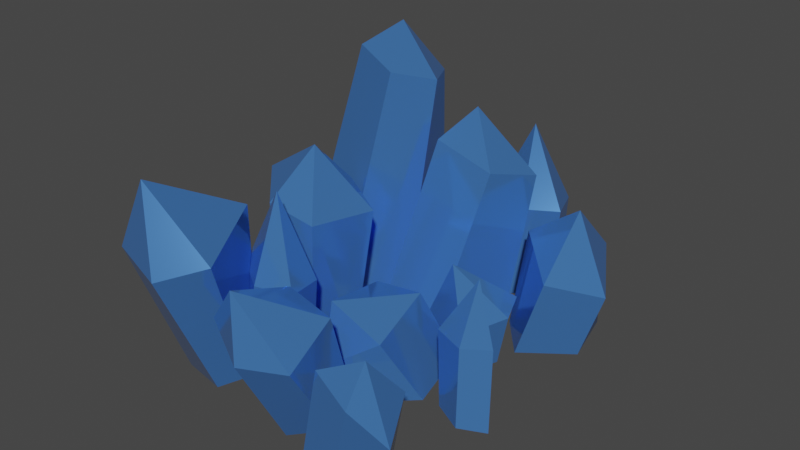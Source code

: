 # Source: mineralanimationtest.blend  (saved by Blender 2.83.18; exported with 4.5.12 LTS)
import bpy
from mathutils import Matrix  # noqa: F401  (used for matrix-valued properties, if any)

bpy.ops.wm.read_factory_settings(use_empty=True)
scene = bpy.context.scene
scene.name = 'Scene'

# ---- collections
col_collection = bpy.data.collections.new('Collection'); scene.collection.children.link(col_collection)

# ---- materials (node trees are filled in below, after node groups)
mat_mineral = bpy.data.materials.new('mineral')
mat_mineral.use_backface_culling = True
mat_mineral.use_transparent_shadow = False
mat_mineral.diffuse_color = (0.1517, 0.3359, 0.9042, 1.0)
mat_mineral.roughness = 0.09

# ---- material node trees
mat_mineral.use_nodes = True; mat_mineral.node_tree.nodes.clear()
_N = mat_mineral.node_tree.nodes; _L = mat_mineral.node_tree.links
n0 = _N.new('ShaderNodeOutputMaterial'); n0.name = 'Material Output'; n0.location = (320, 270)
n1 = _N.new('ShaderNodeBsdfPrincipled'); n1.name = 'Principled BSDF'; n1.location = (-4, 300)
n1.distribution = 'GGX'
n1.subsurface_method = 'BURLEY'
n1.inputs[0].default_value = (0.08532, 0.2632, 0.7173, 1.0)
n1.inputs[1].default_value = 0.5
n1.inputs[2].default_value = 0.08864
n1.inputs[3].default_value = 1.45
n1.inputs[13].default_value = 0.5364
n1.inputs[27].default_value = (0.0, 0.0, 0.0, 1.0)
n1.inputs[28].default_value = 1.0
_L.new(n1.outputs[0], n0.inputs[0])
n0.is_active_output = True

# ---- world
world_world = bpy.data.worlds.new('World'); scene.world = world_world
world_world.use_nodes = True; world_world.node_tree.nodes.clear()
_N = world_world.node_tree.nodes; _L = world_world.node_tree.links
n0 = _N.new('ShaderNodeOutputWorld'); n0.name = 'World Output'; n0.location = (300, 300)
n1 = _N.new('ShaderNodeBackground'); n1.name = 'Background'; n1.location = (10, 300)
n1.inputs[0].default_value = (0.05088, 0.05088, 0.05088, 1.0)
_L.new(n1.outputs[0], n0.inputs[0])
n0.is_active_output = True
world_world.color = (0.05088, 0.05088, 0.05088)
world_world.use_sun_shadow = False
world_world.sun_shadow_jitter_overblur = 0.0

# ---- meshes
me_mesh = bpy.data.meshes.new('Mesh')
me_mesh.from_pydata([(-6.868, -2.652, 17.93), (2.573, -2.236, 17.32), (-8.841, 10.7, 23.42), (3.297, 8.985, 24.26), (-4.857, 12.57, 15.76), (1.829, 11.57, 16.55), (-4.577, -1.71, 12.23), (1.092, -1.671, 12.38), (-2.146, 8.938, 26.8), (-1.852, -3.296, 20.41), (-3.935, 16.62, 25.09), (-10.07, -4.368, -4.355), (2.354, -4.368, -15.16), (-6.67, 20.32, -12.41), (4.224, 16.55, -18.33), (-8.736, 16.37, -19.7), (-1.291, 15.34, -22.8), (-12.17, -4.368, -16.72), (-1.359, -4.368, -20.68), (2.074, 18.52, -11.41), (-1.007, -4.368, -3.322), (-5.023, 23.31, -18.39), (2.594, -3.067, 22.42), (11.73, -3.061, 19.0), (4.668, 9.109, 21.99), (13.83, 2.986, 21.07), (6.86, 7.885, 16.93), (11.5, 6.192, 15.87), (3.854, -2.406, 17.39), (7.958, -3.041, 15.54), (10.13, 7.356, 23.52), (7.155, -3.072, 22.45), (10.27, 11.9, 20.56), (-19.29, -2.253, 18.95), (-12.05, -2.253, 16.05), (-22.47, 15.04, 24.4), (-9.558, 16.09, 22.63), (-21.99, 17.15, 14.46), (-14.48, 18.32, 12.58), (-20.55, -2.253, 12.52), (-16.14, -2.253, 10.71), (-13.72, 14.78, 27.32), (-13.39, -2.253, 20.07), (-18.58, 24.15, 23.66), (6.135, -3.172, -1.512), (4.963, -3.065, -11.04), (6.562, 2.913, -0.3167), (8.147, 4.763, -9.315), (-0.6626, 1.501, -2.816), (2.172, 3.026, -7.886), (-0.6921, -2.099, -3.348), (1.752, -2.859, -9.361), (9.633, 4.136, -5.436), (7.758, -3.264, -6.276), (3.758, 10.76, -2.14), (6.473, -2.339, 6.635), (-5.086, -2.339, -0.4151), (4.048, 6.425, 11.24), (-4.067, 7.535, 2.188), (-2.771, 1.625, 13.09), (-7.154, 3.813, 7.526), (0.2366, -2.339, 12.41), (-8.062, -2.339, 5.54), (2.798, 8.693, 2.64), (3.907, -2.339, -3.13), (-3.07, 9.339, 11.21), (15.68, -2.61, 6.587), (8.681, -2.61, 3.059), (14.58, 6.835, 4.712), (7.133, 7.355, 2.086), (11.92, 7.291, 7.311), (8.028, 7.589, 6.012), (12.71, -2.093, 8.655), (8.359, -2.61, 6.004), (11.04, 7.008, 1.348), (13.18, -2.61, 3.321), (11.72, 14.25, 3.69), (-17.46, -3.722, 12.13), (-6.643, -3.722, 14.92), (-16.25, 9.793, 11.8), (-5.469, 10.78, 14.95), (-12.61, 9.35, 7.933), (-6.963, 9.879, 9.468), (-13.95, -2.984, 8.342), (-7.089, -3.722, 10.72), (-10.19, 10.82, 16.23), (-13.0, -3.722, 15.92), (-11.62, 20.17, 10.62), (-7.597, -3.722, -24.31), (3.562, -3.722, -23.62), (-6.479, 8.527, -24.99), (4.718, 9.518, -23.87), (-3.68, 8.084, -30.49), (2.156, 8.614, -30.03), (-4.914, -2.984, -29.67), (2.284, -3.722, -28.51), (0.351, 9.55, -21.19), (-2.462, -3.722, -20.87), (-2.173, 18.9, -27.53), (3.224, -3.722, -15.47), (14.12, -3.722, -14.6), (3.614, 8.685, -18.24), (17.3, 5.622, -14.46), (6.239, 8.097, -24.29), (11.36, 6.951, -24.53), (5.437, -2.984, -22.14), (12.04, -3.722, -22.79), (11.19, 6.991, -10.3), (7.849, -3.722, -9.933), (10.15, 13.19, -19.36), (-24.84, -4.368, -5.374), (-10.29, -4.368, -10.11), (-18.75, 30.14, -12.09), (-8.701, 26.99, -14.68), (-18.95, 27.66, -19.8), (-12.27, 25.97, -20.82), (-24.16, -4.368, -18.14), (-13.42, -4.368, -22.99), (-11.85, 28.64, -9.501), (-15.28, -4.368, -1.785), (-16.2, 32.65, -17.2), (-20.11, -5.425, 3.248), (-10.61, -5.425, 6.81), (-22.42, 16.89, 1.038), (-9.805, 14.8, 7.082), (-15.35, 14.79, -5.96), (-8.51, 13.75, -2.276), (-14.79, -5.425, -2.041), (-9.644, -5.425, 0.5869), (-16.02, 16.22, 7.712), (-15.29, -5.425, 8.098), (-15.76, 21.27, 0.08704)], [], [(8, 9, 1, 3), (2, 8, 10), (4, 5, 7, 6), (1, 7, 5, 3), (6, 0, 2, 4), (0, 9, 8, 2), (3, 10, 8), (5, 10, 3), (4, 10, 5), (2, 10, 4), (19, 20, 12, 14), (13, 19, 21), (15, 16, 18, 17), (12, 18, 16, 14), (17, 11, 13, 15), (11, 20, 19, 13), (14, 21, 19), (16, 21, 14), (15, 21, 16), (13, 21, 15), (30, 31, 23, 25), (24, 30, 32), (26, 27, 29, 28), (23, 29, 27, 25), (28, 22, 24, 26), (22, 31, 30, 24), (25, 32, 30), (27, 32, 25), (26, 32, 27), (24, 32, 26), (41, 42, 34, 36), (35, 41, 43), (37, 38, 40, 39), (34, 40, 38, 36), (39, 33, 35, 37), (33, 42, 41, 35), (36, 43, 41), (38, 43, 36), (37, 43, 38), (35, 43, 37), (52, 53, 45, 47), (46, 52, 54), (48, 49, 51, 50), (45, 51, 49, 47), (50, 44, 46, 48), (44, 53, 52, 46), (47, 54, 52), (49, 54, 47), (48, 54, 49), (46, 54, 48), (63, 64, 56, 58), (57, 63, 65), (59, 60, 62, 61), (56, 62, 60, 58), (61, 55, 57, 59), (55, 64, 63, 57), (58, 65, 63), (60, 65, 58), (59, 65, 60), (57, 65, 59), (74, 75, 67, 69), (68, 74, 76), (70, 71, 73, 72), (67, 73, 71, 69), (72, 66, 68, 70), (66, 75, 74, 68), (69, 76, 74), (71, 76, 69), (70, 76, 71), (68, 76, 70), (85, 86, 78, 80), (79, 85, 87), (81, 82, 84, 83), (78, 84, 82, 80), (83, 77, 79, 81), (77, 86, 85, 79), (80, 87, 85), (82, 87, 80), (81, 87, 82), (79, 87, 81), (96, 97, 89, 91), (90, 96, 98), (92, 93, 95, 94), (89, 95, 93, 91), (94, 88, 90, 92), (88, 97, 96, 90), (91, 98, 96), (93, 98, 91), (92, 98, 93), (90, 98, 92), (107, 108, 100, 102), (101, 107, 109), (103, 104, 106, 105), (100, 106, 104, 102), (105, 99, 101, 103), (99, 108, 107, 101), (102, 109, 107), (104, 109, 102), (103, 109, 104), (101, 109, 103), (118, 119, 111, 113), (112, 118, 120), (114, 115, 117, 116), (111, 117, 115, 113), (116, 110, 112, 114), (110, 119, 118, 112), (113, 120, 118), (115, 120, 113), (114, 120, 115), (112, 120, 114), (129, 130, 122, 124), (123, 129, 131), (125, 126, 128, 127), (122, 128, 126, 124), (127, 121, 123, 125), (121, 130, 129, 123), (124, 131, 129), (126, 131, 124), (125, 131, 126), (123, 131, 125)])
me_mesh.polygons.foreach_set('use_smooth', [True] * 120)
_k = set([(0, 2), (1, 3), (2, 4), (2, 8), (2, 10), (3, 5), (3, 8), (3, 10), (4, 5), (4, 6), (4, 10), (5, 7), (5, 10), (8, 9), (8, 10), (11, 13), (12, 14), (13, 15), (13, 19), (13, 21), (14, 16), (14, 19), (14, 21), (15, 16), (15, 17), (15, 21), (16, 18), (16, 21), (19, 20), (19, 21), (22, 24), (23, 25), (24, 26), (24, 30), (24, 32), (25, 27), (25, 30), (25, 32), (26, 27), (26, 28), (26, 32), (27, 29), (27, 32), (30, 31), (30, 32), (33, 35), (34, 36), (35, 37), (35, 41), (35, 43), (36, 38), (36, 41), (36, 43), (37, 38), (37, 39), (37, 43), (38, 40), (38, 43), (41, 42), (41, 43), (44, 46), (45, 47), (46, 48), (46, 52), (46, 54), (47, 49), (47, 52), (47, 54), (48, 49), (48, 50), (48, 54), (49, 51), (49, 54), (52, 53), (52, 54), (55, 57), (56, 58), (57, 59), (57, 63), (57, 65), (58, 60), (58, 63), (58, 65), (59, 60), (59, 61), (59, 65), (60, 62), (60, 65), (63, 64), (63, 65), (66, 68), (67, 69), (68, 70), (68, 74), (68, 76), (69, 71), (69, 74), (69, 76), (70, 71), (70, 72), (70, 76), (71, 73), (71, 76), (74, 75), (74, 76), (77, 79), (78, 80), (79, 81), (79, 85), (79, 87), (80, 82), (80, 85), (80, 87), (81, 82), (81, 83), (81, 87), (82, 84), (82, 87), (85, 86), (85, 87), (88, 90), (89, 91), (90, 92), (90, 96), (90, 98), (91, 93), (91, 96), (91, 98), (92, 93), (92, 94), (92, 98), (93, 95), (93, 98), (96, 97), (96, 98), (99, 101), (100, 102), (101, 103), (101, 107), (101, 109), (102, 104), (102, 107), (102, 109), (103, 104), (103, 105), (103, 109), (104, 106), (104, 109), (107, 108), (107, 109), (110, 112), (111, 113), (112, 114), (112, 118), (112, 120), (113, 115), (113, 118), (113, 120), (114, 115), (114, 116), (114, 120), (115, 117), (115, 120), (118, 119), (118, 120), (121, 123), (122, 124), (123, 125), (123, 129), (123, 131), (124, 126), (124, 129), (124, 131), (125, 126), (125, 127), (125, 131), (126, 128), (126, 131), (129, 130), (129, 131)])
me_mesh.attributes.new('sharp_edge', 'BOOLEAN', 'EDGE').data.foreach_set('value', [ (min(e.vertices), max(e.vertices)) in _k for e in me_mesh.edges])
_uv = me_mesh.uv_layers.new(name='map1')
_uv.uv.foreach_set('vector', [0.4591, 0.25, 0.4441, 0.0, 0.625, 0.0, 0.625, 0.25, 0.375, 0.25, 0.4591, 0.25, 0.5083, 0.3425, 0.375, 0.5, 0.625, 0.5, 0.625, 0.75, 0.375, 0.75, 0.625, 0.0, 0.875, 0.0, 0.875, 0.25, 0.625, 0.25, 0.125, 0.0, 0.375, 0.0, 0.375, 0.25, 0.125, 0.25, 0.375, 0.0, 0.4441, 0.0, 0.4591, 0.25, 0.375, 0.25, 0.625, 0.25, 0.5083, 0.3425, 0.4591, 0.25, 0.625, 0.5, 0.5083, 0.3425, 0.625, 0.25, 0.375, 0.5, 0.5083, 0.3425, 0.625, 0.5, 0.375, 0.25, 0.5083, 0.3425, 0.375, 0.5, 0.4591, 0.25, 0.4441, 0.0, 0.625, 0.0, 0.625, 0.25, 0.375, 0.25, 0.4591, 0.25, 0.5083, 0.3425, 0.375, 0.5, 0.625, 0.5, 0.625, 0.75, 0.375, 0.75, 0.625, 0.0, 0.875, 0.0, 0.875, 0.25, 0.625, 0.25, 0.125, 0.0, 0.375, 0.0, 0.375, 0.25, 0.125, 0.25, 0.375, 0.0, 0.4441, 0.0, 0.4591, 0.25, 0.375, 0.25, 0.625, 0.25, 0.5083, 0.3425, 0.4591, 0.25, 0.625, 0.5, 0.5083, 0.3425, 0.625, 0.25, 0.375, 0.5, 0.5083, 0.3425, 0.625, 0.5, 0.375, 0.25, 0.5083, 0.3425, 0.375, 0.5, 0.4591, 0.25, 0.4441, 0.0, 0.625, 0.0, 0.625, 0.25, 0.375, 0.25, 0.4591, 0.25, 0.5083, 0.3425, 0.375, 0.5, 0.625, 0.5, 0.625, 0.75, 0.375, 0.75, 0.625, 0.0, 0.875, 0.0, 0.875, 0.25, 0.625, 0.25, 0.125, 0.0, 0.375, 0.0, 0.375, 0.25, 0.125, 0.25, 0.375, 0.0, 0.4441, 0.0, 0.4591, 0.25, 0.375, 0.25, 0.625, 0.25, 0.5083, 0.3425, 0.4591, 0.25, 0.625, 0.5, 0.5083, 0.3425, 0.625, 0.25, 0.375, 0.5, 0.5083, 0.3425, 0.625, 0.5, 0.375, 0.25, 0.5083, 0.3425, 0.375, 0.5, 0.4591, 0.25, 0.4441, 0.0, 0.625, 0.0, 0.625, 0.25, 0.375, 0.25, 0.4591, 0.25, 0.5083, 0.3425, 0.375, 0.5, 0.625, 0.5, 0.625, 0.75, 0.375, 0.75, 0.625, 0.0, 0.875, 0.0, 0.875, 0.25, 0.625, 0.25, 0.125, 0.0, 0.375, 0.0, 0.375, 0.25, 0.125, 0.25, 0.375, 0.0, 0.4441, 0.0, 0.4591, 0.25, 0.375, 0.25, 0.625, 0.25, 0.5083, 0.3425, 0.4591, 0.25, 0.625, 0.5, 0.5083, 0.3425, 0.625, 0.25, 0.375, 0.5, 0.5083, 0.3425, 0.625, 0.5, 0.375, 0.25, 0.5083, 0.3425, 0.375, 0.5, 0.4591, 0.25, 0.4441, 0.0, 0.625, 0.0, 0.625, 0.25, 0.375, 0.25, 0.4591, 0.25, 0.5083, 0.3425, 0.375, 0.5, 0.625, 0.5, 0.625, 0.75, 0.375, 0.75, 0.625, 0.0, 0.875, 0.0, 0.875, 0.25, 0.625, 0.25, 0.125, 0.0, 0.375, 0.0, 0.375, 0.25, 0.125, 0.25, 0.375, 0.0, 0.4441, 0.0, 0.4591, 0.25, 0.375, 0.25, 0.625, 0.25, 0.5083, 0.3425, 0.4591, 0.25, 0.625, 0.5, 0.5083, 0.3425, 0.625, 0.25, 0.375, 0.5, 0.5083, 0.3425, 0.625, 0.5, 0.375, 0.25, 0.5083, 0.3425, 0.375, 0.5, 0.4591, 0.25, 0.4441, 0.0, 0.625, 0.0, 0.625, 0.25, 0.375, 0.25, 0.4591, 0.25, 0.5083, 0.3425, 0.375, 0.5, 0.625, 0.5, 0.625, 0.75, 0.375, 0.75, 0.625, 0.0, 0.875, 0.0, 0.875, 0.25, 0.625, 0.25, 0.125, 0.0, 0.375, 0.0, 0.375, 0.25, 0.125, 0.25, 0.375, 0.0, 0.4441, 0.0, 0.4591, 0.25, 0.375, 0.25, 0.625, 0.25, 0.5083, 0.3425, 0.4591, 0.25, 0.625, 0.5, 0.5083, 0.3425, 0.625, 0.25, 0.375, 0.5, 0.5083, 0.3425, 0.625, 0.5, 0.375, 0.25, 0.5083, 0.3425, 0.375, 0.5, 0.4591, 0.25, 0.4441, 0.0, 0.625, 0.0, 0.625, 0.25, 0.375, 0.25, 0.4591, 0.25, 0.5083, 0.3425, 0.375, 0.5, 0.625, 0.5, 0.625, 0.75, 0.375, 0.75, 0.625, 0.0, 0.875, 0.0, 0.875, 0.25, 0.625, 0.25, 0.125, 0.0, 0.375, 0.0, 0.375, 0.25, 0.125, 0.25, 0.375, 0.0, 0.4441, 0.0, 0.4591, 0.25, 0.375, 0.25, 0.625, 0.25, 0.5083, 0.3425, 0.4591, 0.25, 0.625, 0.5, 0.5083, 0.3425, 0.625, 0.25, 0.375, 0.5, 0.5083, 0.3425, 0.625, 0.5, 0.375, 0.25, 0.5083, 0.3425, 0.375, 0.5, 0.4591, 0.25, 0.4441, 0.0, 0.625, 0.0, 0.625, 0.25, 0.375, 0.25, 0.4591, 0.25, 0.5083, 0.3425, 0.375, 0.5, 0.625, 0.5, 0.625, 0.75, 0.375, 0.75, 0.625, 0.0, 0.875, 0.0, 0.875, 0.25, 0.625, 0.25, 0.125, 0.0, 0.375, 0.0, 0.375, 0.25, 0.125, 0.25, 0.375, 0.0, 0.4441, 0.0, 0.4591, 0.25, 0.375, 0.25, 0.625, 0.25, 0.5083, 0.3425, 0.4591, 0.25, 0.625, 0.5, 0.5083, 0.3425, 0.625, 0.25, 0.375, 0.5, 0.5083, 0.3425, 0.625, 0.5, 0.375, 0.25, 0.5083, 0.3425, 0.375, 0.5, 0.4591, 0.25, 0.4441, 0.0, 0.625, 0.0, 0.625, 0.25, 0.375, 0.25, 0.4591, 0.25, 0.5083, 0.3425, 0.375, 0.5, 0.625, 0.5, 0.625, 0.75, 0.375, 0.75, 0.625, 0.0, 0.875, 0.0, 0.875, 0.25, 0.625, 0.25, 0.125, 0.0, 0.375, 0.0, 0.375, 0.25, 0.125, 0.25, 0.375, 0.0, 0.4441, 0.0, 0.4591, 0.25, 0.375, 0.25, 0.625, 0.25, 0.5083, 0.3425, 0.4591, 0.25, 0.625, 0.5, 0.5083, 0.3425, 0.625, 0.25, 0.375, 0.5, 0.5083, 0.3425, 0.625, 0.5, 0.375, 0.25, 0.5083, 0.3425, 0.375, 0.5, 0.4591, 0.25, 0.4441, 0.0, 0.625, 0.0, 0.625, 0.25, 0.375, 0.25, 0.4591, 0.25, 0.5083, 0.3425, 0.375, 0.5, 0.625, 0.5, 0.625, 0.75, 0.375, 0.75, 0.625, 0.0, 0.875, 0.0, 0.875, 0.25, 0.625, 0.25, 0.125, 0.0, 0.375, 0.0, 0.375, 0.25, 0.125, 0.25, 0.375, 0.0, 0.4441, 0.0, 0.4591, 0.25, 0.375, 0.25, 0.625, 0.25, 0.5083, 0.3425, 0.4591, 0.25, 0.625, 0.5, 0.5083, 0.3425, 0.625, 0.25, 0.375, 0.5, 0.5083, 0.3425, 0.625, 0.5, 0.375, 0.25, 0.5083, 0.3425, 0.375, 0.5, 0.4591, 0.25, 0.4441, 0.0, 0.625, 0.0, 0.625, 0.25, 0.375, 0.25, 0.4591, 0.25, 0.5083, 0.3425, 0.375, 0.5, 0.625, 0.5, 0.625, 0.75, 0.375, 0.75, 0.625, 0.0, 0.875, 0.0, 0.875, 0.25, 0.625, 0.25, 0.125, 0.0, 0.375, 0.0, 0.375, 0.25, 0.125, 0.25, 0.375, 0.0, 0.4441, 0.0, 0.4591, 0.25, 0.375, 0.25, 0.625, 0.25, 0.5083, 0.3425, 0.4591, 0.25, 0.625, 0.5, 0.5083, 0.3425, 0.625, 0.25, 0.375, 0.5, 0.5083, 0.3425, 0.625, 0.5, 0.375, 0.25, 0.5083, 0.3425, 0.375, 0.5, 0.4591, 0.25, 0.4441, 0.0, 0.625, 0.0, 0.625, 0.25, 0.375, 0.25, 0.4591, 0.25, 0.5083, 0.3425, 0.375, 0.5, 0.625, 0.5, 0.625, 0.75, 0.375, 0.75, 0.625, 0.0, 0.875, 0.0, 0.875, 0.25, 0.625, 0.25, 0.125, 0.0, 0.375, 0.0, 0.375, 0.25, 0.125, 0.25, 0.375, 0.0, 0.4441, 0.0, 0.4591, 0.25, 0.375, 0.25, 0.625, 0.25, 0.5083, 0.3425, 0.4591, 0.25, 0.625, 0.5, 0.5083, 0.3425, 0.625, 0.25, 0.375, 0.5, 0.5083, 0.3425, 0.625, 0.5, 0.375, 0.25, 0.5083, 0.3425, 0.375, 0.5])
me_mesh.materials.append(mat_mineral)
me_mesh.use_remesh_fix_poles = True
me_mesh.use_remesh_preserve_attributes = False
me_mesh.use_mirror_vertex_groups = False
me_mesh.update()
me_mesh.normals_split_custom_set([tuple(v) for v in zip(*[iter([0.4816, -0.4395, 0.7583, 0.4816, -0.4395, 0.7583, 0.4816, -0.4395, 0.7583, 0.4816, -0.4395, 0.7583, -0.4271, 0.09984, 0.8987, -0.4271, 0.09984, 0.8987, -0.4271, 0.09984, 0.8987, 0.09388, 0.2672, -0.9591, 0.09388, 0.2672, -0.9591, 0.09388, 0.2672, -0.9591, 0.09388, 0.2672, -0.9591, 0.9753, 0.04048, -0.2172, 0.9753, 0.04048, -0.2172, 0.9753, 0.04048, -0.2172, 0.9753, 0.04048, -0.2172, -0.9083, 0.06111, -0.4138, -0.9083, 0.06111, -0.4138, -0.9083, 0.06111, -0.4138, -0.9083, 0.06111, -0.4138, -0.4745, -0.405, 0.7816, -0.4745, -0.405, 0.7816, -0.4745, -0.405, 0.7816, -0.4745, -0.405, 0.7816, 0.4027, 0.2864, 0.8694, 0.4027, 0.2864, 0.8694, 0.4027, 0.2864, 0.8694, 0.7282, 0.6796, 0.08906, 0.7282, 0.6796, 0.08906, 0.7282, 0.6796, 0.08906, 0.1821, 0.895, -0.4071, 0.1821, 0.895, -0.4071, 0.1821, 0.895, -0.4071, -0.7217, 0.6581, -0.2148, -0.7217, 0.6581, -0.2148, -0.7217, 0.6581, -0.2148, 0.9578, -0.03492, 0.2851, 0.9578, -0.03492, 0.2851, 0.9578, -0.03492, 0.2851, 0.9578, -0.03492, 0.2851, 0.1256, 0.8729, 0.4714, 0.1256, 0.8729, 0.4714, 0.1256, 0.8729, 0.4714, -0.3639, -0.08522, -0.9275, -0.3639, -0.08522, -0.9275, -0.3639, -0.08522, -0.9275, -0.3639, -0.08522, -0.9275, 0.7366, -0.1218, -0.6652, 0.7366, -0.1218, -0.6652, 0.7366, -0.1218, -0.6652, 0.7366, -0.1218, -0.6652, -0.968, 0.1864, 0.1679, -0.968, 0.1864, 0.1679, -0.968, 0.1864, 0.1679, -0.968, 0.1864, 0.1679, -0.07395, 0.3295, 0.9412, -0.07395, 0.3295, 0.9412, -0.07395, 0.3295, 0.9412, -0.07395, 0.3295, 0.9412, 0.5896, 0.8064, -0.04633, 0.5896, 0.8064, -0.04633, 0.5896, 0.8064, -0.04633, 0.4303, 0.5829, -0.6893, 0.4303, 0.5829, -0.6893, 0.4303, 0.5829, -0.6893, -0.3221, 0.3385, -0.8841, -0.3221, 0.3385, -0.8841, -0.3221, 0.3385, -0.8841, -0.8813, 0.4726, -0.00617, -0.8813, 0.4726, -0.00617, -0.8813, 0.4726, -0.00617, 0.4455, -0.2976, 0.8444, 0.4455, -0.2976, 0.8444, 0.4455, -0.2976, 0.8444, 0.4455, -0.2976, 0.8444, -0.05798, 0.5452, 0.8363, -0.05798, 0.5452, 0.8363, -0.05798, 0.5452, 0.8363, -0.2914, 0.09149, -0.9522, -0.2914, 0.09149, -0.9522, -0.2914, 0.09149, -0.9522, -0.2914, 0.09149, -0.9522, 0.7686, -0.1879, -0.6115, 0.7686, -0.1879, -0.6115, 0.7686, -0.1879, -0.6115, 0.7686, -0.1879, -0.6115, -0.9245, 0.1961, -0.3269, -0.9245, 0.1961, -0.3269, -0.9245, 0.1961, -0.3269, -0.9245, 0.1961, -0.3269, -0.1518, 0.005996, 0.9884, -0.1518, 0.005996, 0.9884, -0.1518, 0.005996, 0.9884, -0.1518, 0.005996, 0.9884, 0.7631, 0.3355, 0.5524, 0.7631, 0.3355, 0.5524, 0.7631, 0.3355, 0.5524, 0.9154, 0.3543, -0.1909, 0.9154, 0.3543, -0.1909, 0.9154, 0.3543, -0.1909, 0.06, 0.6411, -0.7651, 0.06, 0.6411, -0.7651, 0.06, 0.6411, -0.7651, -0.489, 0.7757, -0.3989, -0.489, 0.7757, -0.3989, -0.489, 0.7757, -0.3989, 0.8362, -0.2433, 0.4915, 0.8362, -0.2433, 0.4915, 0.8362, -0.2433, 0.4915, 0.8362, -0.2433, 0.4915, -0.3047, 0.2054, 0.93, -0.3047, 0.2054, 0.93, -0.3047, 0.2054, 0.93, -0.3026, 0.09226, -0.9487, -0.3026, 0.09226, -0.9487, -0.3026, 0.09226, -0.9487, -0.3026, 0.09226, -0.9487, 0.864, 0.0173, -0.5032, 0.864, 0.0173, -0.5032, 0.864, 0.0173, -0.5032, 0.864, 0.0173, -0.5032, -0.9909, -0.131, 0.03029, -0.9909, -0.131, 0.03029, -0.9909, -0.131, 0.03029, -0.9909, -0.131, 0.03029, -0.2547, -0.3585, 0.8981, -0.2547, -0.3585, 0.8981, -0.2547, -0.3585, 0.8981, -0.2547, -0.3585, 0.8981, 0.5515, 0.5361, 0.6391, 0.5515, 0.5361, 0.6391, 0.5515, 0.5361, 0.6391, 0.6484, 0.7459, -0.1522, 0.6484, 0.7459, -0.1522, 0.6484, 0.7459, -0.1522, -0.2579, 0.8126, -0.5227, -0.2579, 0.8126, -0.5227, -0.2579, 0.8126, -0.5227, -0.9178, 0.395, 0.03985, -0.9178, 0.395, 0.03985, -0.9178, 0.395, 0.03985, 0.8674, -0.2124, -0.45, 0.8674, -0.2124, -0.45, 0.8674, -0.2124, -0.45, 0.8674, -0.2124, -0.45, 0.7448, 0.3915, 0.5403, 0.7448, 0.3915, 0.5403, 0.7448, 0.3915, 0.5403, -0.8985, 0.1312, -0.4189, -0.8985, 0.1312, -0.4189, -0.8985, 0.1312, -0.4189, -0.8985, 0.1312, -0.4189, -0.3501, 0.2991, -0.8877, -0.3501, 0.2991, -0.8877, -0.3501, 0.2991, -0.8877, -0.3501, 0.2991, -0.8877, -0.2878, -0.155, 0.9451, -0.2878, -0.155, 0.9451, -0.2878, -0.155, 0.9451, -0.2878, -0.155, 0.9451, 0.8919, -0.2126, 0.3993, 0.8919, -0.2126, 0.3993, 0.8919, -0.2126, 0.3993, 0.8919, -0.2126, 0.3993, 0.6996, 0.6974, -0.1554, 0.6996, 0.6974, -0.1554, 0.6996, 0.6974, -0.1554, -0.3471, 0.604, -0.7174, -0.3471, 0.604, -0.7174, -0.3471, 0.604, -0.7174, -0.8385, 0.4251, -0.3409, -0.8385, 0.4251, -0.3409, -0.8385, 0.4251, -0.3409, -0.3419, 0.09497, 0.9349, -0.3419, 0.09497, 0.9349, -0.3419, 0.09497, 0.9349, -0.1576, 0.3666, -0.9169, -0.1576, 0.3666, -0.9169, -0.1576, 0.3666, -0.9169, -0.1576, 0.3666, -0.9169, 0.3715, 0.9096, 0.1859, 0.3715, 0.9096, 0.1859, 0.3715, 0.9096, 0.1859, -0.6916, -0.3146, 0.6502, -0.6916, -0.3146, 0.6502, -0.6916, -0.3146, 0.6502, -0.6916, -0.3146, 0.6502, -0.8877, 0.2222, -0.4033, -0.8877, 0.2222, -0.4033, -0.8877, 0.2222, -0.4033, -0.8877, 0.2222, -0.4033, 0.5329, -0.12, 0.8376, 0.5329, -0.12, 0.8376, 0.5329, -0.12, 0.8376, 0.5329, -0.12, 0.8376, 0.952, 0.257, -0.1661, 0.952, 0.257, -0.1661, 0.952, 0.257, -0.1661, 0.952, 0.257, -0.1661, -0.1522, 0.9723, -0.1776, -0.1522, 0.9723, -0.1776, -0.1522, 0.9723, -0.1776, -0.7927, 0.6087, -0.0341, -0.7927, 0.6087, -0.0341, -0.7927, 0.6087, -0.0341, -0.7539, 0.1276, 0.6445, -0.7539, 0.1276, 0.6445, -0.7539, 0.1276, 0.6445, 0.09345, 0.2387, 0.9666, 0.09345, 0.2387, 0.9666, 0.09345, 0.2387, 0.9666, -0.06236, -0.1599, -0.9852, -0.06236, -0.1599, -0.9852, -0.06236, -0.1599, -0.9852, -0.06236, -0.1599, -0.9852, 0.6843, 0.166, -0.7101, 0.6843, 0.166, -0.7101, 0.6843, 0.166, -0.7101, -0.4327, 0.03687, 0.9008, -0.4327, 0.03687, 0.9008, -0.4327, 0.03687, 0.9008, -0.4327, 0.03687, 0.9008, -0.9924, -0.08832, 0.08572, -0.9924, -0.08832, 0.08572, -0.9924, -0.08832, 0.08572, -0.9924, -0.08832, 0.08572, 0.6463, 0.1909, 0.7388, 0.6463, 0.1909, 0.7388, 0.6463, 0.1909, 0.7388, 0.6463, 0.1909, 0.7388, 0.7398, -0.00998, -0.6728, 0.7398, -0.00998, -0.6728, 0.7398, -0.00998, -0.6728, 0.7398, -0.00998, -0.6728, -0.1486, 0.3168, -0.9368, -0.1486, 0.3168, -0.9368, -0.1486, 0.3168, -0.9368, -0.8388, 0.5203, 0.1602, -0.8388, 0.5203, 0.1602, -0.8388, 0.5203, 0.1602, -0.2536, 0.4405, 0.8612, -0.2536, 0.4405, 0.8612, -0.2536, 0.4405, 0.8612, 0.6853, 0.3521, 0.6375, 0.6853, 0.3521, 0.6375, 0.6853, 0.3521, 0.6375, 0.2017, -0.03907, 0.9787, 0.2017, -0.03907, 0.9787, 0.2017, -0.03907, 0.9787, 0.2017, -0.03907, 0.9787, -0.5904, 0.3469, 0.7287, -0.5904, 0.3469, 0.7287, -0.5904, 0.3469, 0.7287, 0.2963, -0.07765, -0.9519, 0.2963, -0.07765, -0.9519, 0.2963, -0.07765, -0.9519, 0.2963, -0.07765, -0.9519, 0.9801, -0.05358, -0.1913, 0.9801, -0.05358, -0.1913, 0.9801, -0.05358, -0.1913, 0.9801, -0.05358, -0.1913, -0.7301, 0.05266, -0.6813, -0.7301, 0.05266, -0.6813, -0.7301, 0.05266, -0.6813, -0.7301, 0.05266, -0.6813, -0.6182, 0.08902, 0.781, -0.6182, 0.08902, 0.781, -0.6182, 0.08902, 0.781, -0.6182, 0.08902, 0.781, 0.226, 0.5263, 0.8198, 0.226, 0.5263, 0.8198, 0.226, 0.5263, 0.8198, 0.8553, 0.4207, -0.3026, 0.8553, 0.4207, -0.3026, 0.8553, 0.4207, -0.3026, 0.2378, 0.2134, -0.9476, 0.2378, 0.2134, -0.9476, 0.2378, 0.2134, -0.9476, -0.694, 0.2325, -0.6814, -0.694, 0.2325, -0.6814, -0.694, 0.2325, -0.6814, 0.4617, -0.0502, 0.8856, 0.4617, -0.0502, 0.8856, 0.4617, -0.0502, 0.8856, 0.4617, -0.0502, 0.8856, -0.491, 0.3939, 0.777, -0.491, 0.3939, 0.777, -0.491, 0.3939, 0.777, 0.1203, -0.1041, -0.9873, 0.1203, -0.1041, -0.9873, 0.1203, -0.1041, -0.9873, 0.1203, -0.1041, -0.9873, 0.9445, -0.0603, -0.3229, 0.9445, -0.0603, -0.3229, 0.9445, -0.0603, -0.3229, 0.9445, -0.0603, -0.3229, -0.8917, 0.06112, -0.4484, -0.8917, 0.06112, -0.4484, -0.8917, 0.06112, -0.4484, -0.8917, 0.06112, -0.4484, -0.5208, 0.1134, 0.8461, -0.5208, 0.1134, 0.8461, -0.5208, 0.1134, 0.8461, -0.5208, 0.1134, 0.8461, 0.4274, 0.5833, 0.6907, 0.4274, 0.5833, 0.6907, 0.4274, 0.5833, 0.6907, 0.8064, 0.4364, -0.3991, 0.8064, 0.4364, -0.3991, 0.8064, 0.4364, -0.3991, 0.05178, 0.2566, -0.9651, 0.05178, 0.2566, -0.9651, 0.05178, 0.2566, -0.9651, -0.8561, 0.2438, -0.4557, -0.8561, 0.2438, -0.4557, -0.8561, 0.2438, -0.4557, 0.5588, -0.1721, 0.8112, 0.5588, -0.1721, 0.8112, 0.5588, -0.1721, 0.8112, 0.5588, -0.1721, 0.8112, -0.4097, 0.7303, 0.5467, -0.4097, 0.7303, 0.5467, -0.4097, 0.7303, 0.5467, -0.102, -0.1743, -0.9794, -0.102, -0.1743, -0.9794, -0.102, -0.1743, -0.9794, -0.102, -0.1743, -0.9794, 0.9019, -0.1453, -0.4067, 0.9019, -0.1453, -0.4067, 0.9019, -0.1453, -0.4067, 0.9019, -0.1453, -0.4067, -0.9343, -0.02712, -0.3555, -0.9343, -0.02712, -0.3555, -0.9343, -0.02712, -0.3555, -0.9343, -0.02712, -0.3555, -0.7124, 0.206, 0.6708, -0.7124, 0.206, 0.6708, -0.7124, 0.206, 0.6708, -0.7124, 0.206, 0.6708, 0.479, 0.7488, 0.4581, 0.479, 0.7488, 0.4581, 0.479, 0.7488, 0.4581, 0.7813, 0.4811, -0.3977, 0.7813, 0.4811, -0.3977, 0.7813, 0.4811, -0.3977, 0.1105, 0.6469, -0.7546, 0.1105, 0.6469, -0.7546, 0.1105, 0.6469, -0.7546, -0.5736, 0.7533, -0.3218, -0.5736, 0.7533, -0.3218, -0.5736, 0.7533, -0.3218, 0.8577, 0.03114, 0.5133, 0.8577, 0.03114, 0.5133, 0.8577, 0.03114, 0.5133, 0.8577, 0.03114, 0.5133, 0.02567, 0.8926, 0.4502, 0.02567, 0.8926, 0.4502, 0.02567, 0.8926, 0.4502, -0.3157, 0.03998, -0.948, -0.3157, 0.03998, -0.948, -0.3157, 0.03998, -0.948, -0.3157, 0.03998, -0.948, 0.9427, -0.05466, -0.3291, 0.9427, -0.05466, -0.3291, 0.9427, -0.05466, -0.3291, 0.9427, -0.05466, -0.3291, -0.9858, 0.162, -0.04326, -0.9858, 0.162, -0.04326, -0.9858, 0.162, -0.04326, -0.9858, 0.162, -0.04326, -0.3215, 0.241, 0.9157, -0.3215, 0.241, 0.9157, -0.3215, 0.241, 0.9157, -0.3215, 0.241, 0.9157, 0.5791, 0.8097, 0.09483, 0.5791, 0.8097, 0.09483, 0.5791, 0.8097, 0.09483, 0.6272, 0.6227, -0.4678, 0.6272, 0.6227, -0.4678, 0.6272, 0.6227, -0.4678, -0.01706, 0.4688, -0.8832, -0.01706, 0.4688, -0.8832, -0.01706, 0.4688, -0.8832, -0.8301, 0.5366, -0.1517, -0.8301, 0.5366, -0.1517, -0.8301, 0.5366, -0.1517, 0.1737, 0.002356, 0.9848, 0.1737, 0.002356, 0.9848, 0.1737, 0.002356, 0.9848, 0.1737, 0.002356, 0.9848, -0.4301, 0.7595, 0.488, -0.4301, 0.7595, 0.488, -0.4301, 0.7595, 0.488, 0.4495, -0.158, -0.8792, 0.4495, -0.158, -0.8792, 0.4495, -0.158, -0.8792, 0.4495, -0.158, -0.8792, 0.9885, -0.03909, 0.1461, 0.9885, -0.03909, 0.1461, 0.9885, -0.03909, 0.1461, 0.9885, -0.03909, 0.1461, -0.709, -0.1472, -0.6897, -0.709, -0.1472, -0.6897, -0.709, -0.1472, -0.6897, -0.709, -0.1472, -0.6897, -0.717, -0.008508, 0.697, -0.717, -0.008508, 0.697, -0.717, -0.008508, 0.697, -0.717, -0.008508, 0.697, 0.2383, 0.806, 0.5418, 0.2383, 0.806, 0.5418, 0.2383, 0.806, 0.5418, 0.7231, 0.6904, 0.02228, 0.7231, 0.6904, 0.02228, 0.7231, 0.6904, 0.02228, 0.4413, 0.6273, -0.6417, 0.4413, 0.6273, -0.6417, 0.4413, 0.6273, -0.6417, -0.4775, 0.5831, -0.6573, -0.4775, 0.5831, -0.6573, -0.4775, 0.5831, -0.6573])] * 3)])
arm_mineral1 = bpy.data.armatures.new('mineral1')  # bones are not reproduced

# ---- objects
ob_mineral1 = bpy.data.objects.new('mineral1', arm_mineral1)
ob_mineral1mesh = bpy.data.objects.new('mineral1mesh', me_mesh)

# ---- transforms, parenting, visibility, modifiers, constraints
ob_mineral1.location = (0.0, 0.0, 0.0)
ob_mineral1.lineart.crease_threshold = 0.0
ob_mineral1mesh.parent = ob_mineral1
ob_mineral1mesh.location = (0.0, 0.0, 0.0)
ob_mineral1mesh.rotation_euler = (1.571, -0.0, 0.0)
ob_mineral1mesh.scale = (0.025, 0.025, 0.025)
ob_mineral1mesh.color = (0.8, 0.8, 0.8, 1.0)
ob_mineral1mesh.lineart.crease_threshold = 0.0
_vg = ob_mineral1mesh.vertex_groups.new(name='bigmins')
_vg = ob_mineral1mesh.vertex_groups.new(name='medmins')
_vg = ob_mineral1mesh.vertex_groups.new(name='smallmins')

# ---- collection membership
col_collection.objects.link(ob_mineral1)
col_collection.objects.link(ob_mineral1mesh)

# ---- scene / render settings (as saved in the file)
scene.frame_start = 1; scene.frame_end = 250; scene.frame_set(0)
scene.render.engine = 'BLENDER_EEVEE_NEXT'
scene.cycles.use_denoising = False
scene.cycles.samples = 128
scene.cycles.sampling_pattern = 'TABULATED_SOBOL'
scene.cycles.use_adaptive_sampling = False
scene.cycles.use_light_tree = False
scene.view_settings.view_transform = 'Filmic'
bpy.context.view_layer.update()

# ---- added for rendering (the .blend has no active camera and no usable light): camera, sun
cam_auto = bpy.data.cameras.new('AutoCamera')
cam_auto.lens = 50.0
cam_auto.sensor_width = 36.0
cam_auto.clip_end = 1000.0
ob_auto_camera = bpy.data.objects.new('AutoCamera', cam_auto)
scene.collection.objects.link(ob_auto_camera)
ob_auto_camera.location = (1.78037, -2.21003, 1.84001)
ob_auto_camera.rotation_euler = (1.09748, -7.21219e-08, 0.694738)
scene.camera = ob_auto_camera
light_auto_sun = bpy.data.lights.new('AutoSun', 'SUN')
light_auto_sun.energy = 3.0
light_auto_sun.angle = 0.0523599
ob_auto_sun = bpy.data.objects.new('AutoSun', light_auto_sun)
scene.collection.objects.link(ob_auto_sun)
ob_auto_sun.rotation_euler = (0.872665, 0.174533, 0.523599)
bpy.context.view_layer.update()
